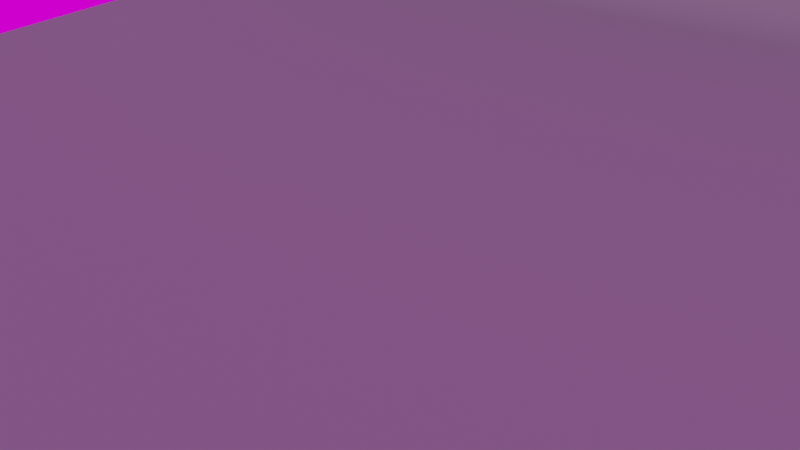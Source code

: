 # Source: Lego_Template_Blender_Advanced.blend  (saved by Blender 3.4.6; exported with 4.5.12 LTS)
import bpy
from mathutils import Matrix  # noqa: F401  (used for matrix-valued properties, if any)

bpy.ops.wm.read_factory_settings(use_empty=True)
scene = bpy.context.scene
scene.name = 'Scene'

# ---- collections
col_collection = bpy.data.collections.new('Collection'); scene.collection.children.link(col_collection)

# ---- images (referenced by path relative to the original .blend; pixels are not part of the script)
import os
ASSET_DIR = os.environ.get("B2B_ASSET_DIR", "")  # directory of the original .blend (textures are referenced by path, not embedded)
HERE = os.path.dirname(os.path.abspath(__file__))  # packed textures are extracted next to this script under _unpacked/

def load_image(name, relpath, width, height, colorspace="sRGB"):
    """Load a texture the original file referenced (path relative to the .blend, or extracted next to this script)."""
    p = next((c for c in (os.path.join(HERE, relpath), os.path.join(ASSET_DIR, relpath)) if relpath and os.path.exists(c)), "")
    if p:
        img = bpy.data.images.load(p, check_existing=True)
        img.name = name
    else:  # same state as the original file: an image datablock whose file is absent (Cycles renders it pink)
        img = bpy.data.images.new(name, width, height)
        img.source = "FILE"
        img.filepath = "//" + (relpath or name)
    img.colorspace_settings.name = colorspace
    return img
img_canary_wharf_4k_exr = load_image('canary_wharf_4k.exr', 'canary_wharf_4k.exr', 1024, 1024, 'Linear Rec.709')

# ---- materials (node trees are filled in below, after node groups)
mat_material = bpy.data.materials.new('Material')
mat_material.alpha_threshold = 0.0
mat_material.roughness = 0.5
mat_material.line_color = (0.0, 0.0, 0.0, 1.0)
mat_backdrop_001 = bpy.data.materials.new('Backdrop.001')
mat_backdrop_001.alpha_threshold = 0.0
mat_backdrop_001.roughness = 0.5

# ---- material node trees
mat_material.use_nodes = True; mat_material.node_tree.nodes.clear()
_N = mat_material.node_tree.nodes; _L = mat_material.node_tree.links
n0 = _N.new('ShaderNodeOutputMaterial'); n0.name = 'Material Output'; n0.location = (300, 300)
n1 = _N.new('ShaderNodeBsdfPrincipled'); n1.name = 'Principled BSDF'; n1.location = (10, 300)
n1.distribution = 'GGX'
n1.subsurface_method = 'RANDOM_WALK_SKIN'
n1.inputs[3].default_value = 1.45
n1.inputs[27].default_value = (0.0, 0.0, 0.0, 1.0)
n1.inputs[28].default_value = 1.0
_L.new(n1.outputs[0], n0.inputs[0])
n0.is_active_output = True
mat_backdrop_001.use_nodes = True; mat_backdrop_001.node_tree.nodes.clear()
_N = mat_backdrop_001.node_tree.nodes; _L = mat_backdrop_001.node_tree.links
n0 = _N.new('ShaderNodeOutputMaterial'); n0.name = 'Material Output'; n0.location = (300, 300)
n1 = _N.new('ShaderNodeBsdfDiffuse'); n1.name = 'Diffuse BSDF'; n1.location = (2, 313)
n1.inputs[0].default_value = (0.1211, 0.1171, 0.1284, 1.0)
_L.new(n1.outputs[0], n0.inputs[0])
n0.is_active_output = True

# ---- world
world_world = bpy.data.worlds.new('World'); scene.world = world_world
world_world.use_nodes = True; world_world.node_tree.nodes.clear()
_N = world_world.node_tree.nodes; _L = world_world.node_tree.links
n0 = _N.new('ShaderNodeOutputWorld'); n0.name = 'World Output'; n0.location = (300, 300)
n1 = _N.new('ShaderNodeBackground'); n1.name = 'Background'; n1.location = (10, 300)
n2 = _N.new('ShaderNodeTexEnvironment'); n2.name = 'Environment Texture'; n2.location = (-302, 319)
n2.image = img_canary_wharf_4k_exr
_L.new(n1.outputs[0], n0.inputs[0])
_L.new(n2.outputs[0], n1.inputs[0])
n0.is_active_output = True
world_world.color = (0.05088, 0.05088, 0.05088)
world_world.use_sun_shadow = False
world_world.sun_shadow_jitter_overblur = 0.0

# ---- cameras
cam_camera_001 = bpy.data.cameras.new('Camera.001')
cam_camera_001.display_size = 1000.0

# ---- lights
light_light = bpy.data.lights.new('Light', 'POINT')
light_light.transmission_factor = 0.0
light_light.energy = 1e+07
light_light.shadow_soft_size = 250.0
light_light.shadow_maximum_resolution = 0.006
light_light.use_absolute_resolution = True

# ---- meshes
me_cube = bpy.data.meshes.new('Cube')
me_cube.from_pydata([(1.0, 1.0, 1.0), (1.0, 1.0, -1.0), (1.0, -1.0, 1.0), (1.0, -1.0, -1.0), (-1.0, 1.0, 1.0), (-1.0, 1.0, -1.0), (-1.0, -1.0, 1.0), (-1.0, -1.0, -1.0)], [], [(0, 4, 6, 2), (3, 2, 6, 7), (7, 6, 4, 5), (5, 1, 3, 7), (1, 0, 2, 3), (5, 4, 0, 1)])
_uv = me_cube.uv_layers.new(name='UVMap')
_uv.uv.foreach_set('vector', [0.625, 0.5, 0.875, 0.5, 0.875, 0.75, 0.625, 0.75, 0.375, 0.75, 0.625, 0.75, 0.625, 1.0, 0.375, 1.0, 0.375, 0.0, 0.625, 0.0, 0.625, 0.25, 0.375, 0.25, 0.125, 0.5, 0.375, 0.5, 0.375, 0.75, 0.125, 0.75, 0.375, 0.5, 0.625, 0.5, 0.625, 0.75, 0.375, 0.75, 0.375, 0.25, 0.625, 0.25, 0.625, 0.5, 0.375, 0.5])
me_cube.materials.append(mat_material)
me_cube.use_mirror_vertex_groups = False
me_cube.update()
me_plane_001 = bpy.data.meshes.new('Plane.001')
me_plane_001.from_pydata([(-1.0, -1.0, 0.0), (1.0, -1.0, 0.0), (-1.0, 1.0, 0.0), (1.0, 1.0, 0.0), (-1.0, 1.04, 0.003518), (1.0, 1.04, 0.003518), (-1.0, 1.079, 0.01396), (1.0, 1.079, 0.01396), (-1.0, 1.116, 0.03102), (1.0, 1.116, 0.03102), (-1.0, 1.149, 0.05417), (1.0, 1.149, 0.05417), (-1.0, 1.177, 0.08272), (1.0, 1.177, 0.08272), (-1.0, 1.201, 0.1158), (1.0, 1.201, 0.1158), (-1.0, 1.218, 0.1524), (1.0, 1.218, 0.1524), (-1.0, 1.228, 0.1914), (1.0, 1.228, 0.1914), (-1.0, 1.232, 0.2316), (1.0, 1.232, 0.2316), (-1.0, 1.232, 0.9108), (1.0, 1.232, 0.9108)], [], [(0, 1, 3, 2), (2, 3, 5, 4), (4, 5, 7, 6), (6, 7, 9, 8), (8, 9, 11, 10), (10, 11, 13, 12), (12, 13, 15, 14), (14, 15, 17, 16), (16, 17, 19, 18), (18, 19, 21, 20), (20, 21, 23, 22)])
me_plane_001.polygons.foreach_set('use_smooth', [True] * 11)
me_plane_001.materials.append(mat_backdrop_001)
me_plane_001.use_remesh_preserve_volume = False
me_plane_001.use_remesh_preserve_attributes = False
me_plane_001.use_mirror_vertex_groups = False
me_plane_001.update()

# ---- objects
ob_cube = bpy.data.objects.new('Cube', me_cube)
ob_light = bpy.data.objects.new('Light', light_light)
ob_backdrop = bpy.data.objects.new('Backdrop', me_plane_001)
ob_camera = bpy.data.objects.new('Camera', cam_camera_001)

# ---- transforms, parenting, visibility, modifiers, constraints
ob_cube.location = (-216.3, 0.0, 0.0)
ob_cube.lock_rotations_4d = False
ob_cube.empty_display_type = 'ARROWS'
ob_cube.lineart.crease_threshold = 0.0
ob_light.location = (4.076, 1.005, -1.853)
ob_light.rotation_euler = (0.6503, 0.05522, 1.866)
ob_light.lock_rotations_4d = False
ob_light.empty_display_type = 'ARROWS'
ob_light.color = (0.0, 0.0, 0.0, 0.0)
ob_light.hide_render = True
ob_light.lineart.crease_threshold = 0.0
ob_backdrop.location = (0.0, 0.0, 0.0)
ob_backdrop.scale = (200.0, 200.0, 200.0)
ob_camera.location = (116.3, -154.1, 110.2)
ob_camera.rotation_euler = (1.103, -6.503e-07, 0.6144)

# ---- collection membership
col_collection.objects.link(ob_cube)
col_collection.objects.link(ob_light)
col_collection.objects.link(ob_backdrop)
col_collection.objects.link(ob_camera)

# ---- scene / render settings (as saved in the file)
scene.camera = ob_camera
scene.frame_start = 1; scene.frame_end = 250; scene.frame_set(1)
scene.render.engine = 'CYCLES'
scene.render.image_settings.file_format = 'OPEN_EXR'
scene.render.image_settings.color_depth = '32'
scene.render.film_transparent = True
scene.cycles.samples = 128
scene.cycles.sampling_pattern = 'TABULATED_SOBOL'
scene.cycles.use_adaptive_sampling = False
scene.cycles.use_light_tree = False
scene.view_settings.view_transform = 'Filmic'
scene.unit_settings.scale_length = 0.001
bpy.context.view_layer.update()

# ---- added for rendering (the .blend has no usable light): sun
light_auto_sun = bpy.data.lights.new('AutoSun', 'SUN')
light_auto_sun.energy = 3.0
light_auto_sun.angle = 0.0523599
ob_auto_sun = bpy.data.objects.new('AutoSun', light_auto_sun)
scene.collection.objects.link(ob_auto_sun)
ob_auto_sun.rotation_euler = (0.872665, 0.174533, 0.523599)
bpy.context.view_layer.update()
